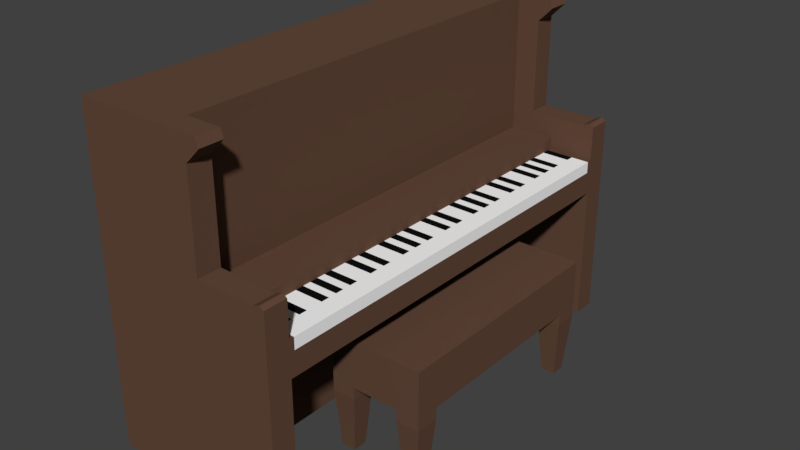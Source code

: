# Source: Piano_2x1x2.blend  (saved by Blender 2.79.0; exported with 4.5.12 LTS)
import bpy
from mathutils import Matrix  # noqa: F401  (used for matrix-valued properties, if any)

bpy.ops.wm.read_factory_settings(use_empty=True)
scene = bpy.context.scene
scene.name = 'Scene'

# ---- collections
col_collection_1 = bpy.data.collections.new('Collection 1'); scene.collection.children.link(col_collection_1)

# ---- materials (node trees are filled in below, after node groups)
mat_wood_006 = bpy.data.materials.new('Wood.006')
mat_wood_006.alpha_threshold = 0.0
mat_wood_006.use_transparent_shadow = False
mat_wood_006.diffuse_color = (0.1282, 0.06695, 0.04347, 1.0)
mat_wood_006.roughness = 0.5
mat_wood_006.specular_intensity = 0.0
mat_white = bpy.data.materials.new('White')
mat_white.alpha_threshold = 0.0
mat_white.use_transparent_shadow = False
mat_white.diffuse_color = (1.0, 1.0, 1.0, 1.0)
mat_white.roughness = 0.5
mat_white.specular_intensity = 0.0
mat_black = bpy.data.materials.new('Black')
mat_black.alpha_threshold = 0.0
mat_black.use_transparent_shadow = False
mat_black.diffuse_color = (0.005605, 0.005605, 0.005605, 1.0)
mat_black.roughness = 0.5
mat_black.specular_intensity = 0.0

# ---- material node trees

# ---- world
world_world = bpy.data.worlds.new('World'); scene.world = world_world
world_world.color = (0.05088, 0.05088, 0.05088)
world_world.use_sun_shadow = False
world_world.sun_shadow_jitter_overblur = 0.0
world_world.cycles.sampling_method = 'MANUAL'

# ---- meshes
me_piano_2x1x2_c = bpy.data.meshes.new('Piano_2x1x2_C')
me_piano_2x1x2_c.from_pydata([(0.6, 1.5, 0.3), (0.6, 1.5, 0.5), (1.0, 1.5, 0.3), (1.0, 1.5, 0.5), (0.6, 0.5, 0.3), (0.6, 0.5, 0.5), (1.0, 0.5, 0.3), (1.0, 0.5, 0.5), (0.9, 1.5, 0.3), (0.7, 1.5, 0.3), (1.0, 0.6, 0.3), (1.0, 1.4, 0.3), (0.7, 0.5, 0.3), (0.9, 0.5, 0.3), (0.6, 1.4, 0.3), (0.6, 0.6, 0.3), (0.9, 1.4, 0.3), (0.7, 1.4, 0.3), (0.9, 0.6, 0.3), (0.7, 0.6, 0.3), (0.68, 1.48, 7.451e-09), (0.62, 1.48, 7.451e-09), (0.98, 1.42, 7.451e-09), (0.98, 1.48, 7.451e-09), (0.92, 0.52, 7.451e-09), (0.98, 0.52, 7.451e-09), (0.62, 0.58, 7.451e-09), (0.62, 0.52, 7.451e-09), (0.92, 1.48, 7.451e-09), (0.98, 0.58, 7.451e-09), (0.68, 0.52, 7.451e-09), (0.62, 1.42, 7.451e-09), (0.68, 1.42, 7.451e-09), (0.92, 1.42, 7.451e-09), (0.68, 0.58, 7.451e-09), (0.92, 0.58, 7.451e-09), (0.4, -2.559e-07, 0.0), (-2.662e-07, -2.384e-07, 0.0), (-8.941e-08, 2.0, 0.0), (0.4, 2.0, 0.0), (0.4, -4.943e-07, 1.4), (-5.345e-07, 1.192e-07, 1.4), (0.0, 2.0, 1.4), (0.4, 2.0, 1.4), (0.4, 0.1, 0.0), (0.4, 1.9, 0.0), (0.4, -2.559e-07, 0.6), (0.4, -4.943e-07, 0.7), (0.4, 2.0, 0.6), (0.4, 2.0, 0.7), (0.4, 0.1, 1.4), (0.4, 1.9, 1.4), (0.4, 0.1, 0.7), (0.4, 1.9, 0.7), (0.4, 0.1, 0.6), (0.4, 1.9, 0.6), (0.8, 1.9, 0.6), (0.8, 0.1, 0.6), (0.8, 0.1, 0.7), (0.8, 1.9, 0.7), (0.8, 2.0, 0.7), (0.8, 2.0, 0.6), (0.8, -7.502e-07, 0.7), (0.8, -5.118e-07, 0.6), (0.8, 0.1, 1.043e-07), (0.8, -5.118e-07, 1.043e-07), (0.8, 2.0, 1.043e-07), (0.8, 1.9, 1.043e-07), (0.5, -7.371e-07, 0.7), (0.5, 2.0, 0.7), (0.5, 1.9, 0.7), (0.5, 0.1, 0.7), (0.5, 1.9, 0.9), (0.5, 2.0, 0.9), (0.5, -7.371e-07, 0.9), (0.5, 0.1, 0.9), (0.4, 0.12, 0.7), (0.4, 1.88, 0.7), (0.8, 0.12, 0.7), (0.8, 1.88, 0.7), (0.4, 1.88, 0.75), (0.4, 1.9, 0.75), (0.8, 1.88, 0.75), (0.8, 1.9, 0.75), (0.8, 0.1, 0.75), (0.4, 0.1, 0.75), (0.4, 0.12, 0.75), (0.8, 0.12, 0.75), (0.6, 0.1, 0.75), (0.6, 1.9, 0.75), (0.6, 1.88, 0.75), (0.6, 0.12, 0.75), (0.4, 1.88, 0.8), (0.4, 1.9, 0.8), (0.6, 0.1, 0.8), (0.4, 0.1, 0.8), (0.4, 0.12, 0.8), (0.6, 1.9, 0.8), (0.6, 1.88, 0.8), (0.6, 0.12, 0.8), (0.9, 1.5, 0.25), (0.9, 1.4, 0.25), (1.0, 1.4, 0.25), (1.0, 1.5, 0.25), (0.7, 1.5, 0.25), (0.6, 1.5, 0.25), (0.6, 1.4, 0.25), (0.7, 1.4, 0.25), (0.7, 0.6, 0.25), (0.6, 0.6, 0.25), (0.6, 0.5, 0.25), (0.7, 0.5, 0.25), (1.0, 0.5, 0.25), (1.0, 0.6, 0.25), (0.9, 0.5, 0.25), (0.9, 0.6, 0.25), (0.5, -7.371e-07, 1.3), (0.5, 2.0, 1.3), (0.5, 0.1, 1.3), (0.5, 1.9, 1.3), (0.55, 2.0, 1.4), (0.5646, 2.0, 1.365), (0.5646, 1.9, 1.365), (0.55, 1.9, 1.4), (0.5646, -7.399e-07, 1.365), (0.55, -7.393e-07, 1.4), (0.55, 0.1, 1.4), (0.5646, 0.1, 1.365), (0.75, -7.48e-07, 0.9), (0.75, 0.1, 0.9), (0.75, 1.9, 0.9), (0.75, 2.0, 0.9), (0.8, -7.502e-07, 0.9), (0.7814, -7.494e-07, 0.9126), (0.7814, 0.1, 0.9126), (0.8, 0.1, 0.9), (0.8, 1.9, 0.9), (0.7814, 1.9, 0.9126), (0.7814, 2.0, 0.9126), (0.8, 2.0, 0.9), (0.72, 1.88, 0.75), (0.72, 0.12, 0.75), (0.8, 0.1552, 0.75), (0.8, 0.1904, 0.75), (0.8, 0.2256, 0.75), (0.8, 0.2608, 0.75), (0.8, 0.296, 0.75), (0.8, 0.3312, 0.75), (0.8, 0.3664, 0.75), (0.8, 0.4016, 0.75), (0.8, 0.4368, 0.75), (0.8, 0.472, 0.75), (0.8, 0.5072, 0.75), (0.8, 0.5424, 0.75), (0.8, 0.5776, 0.75), (0.8, 0.6128, 0.75), (0.8, 0.648, 0.75), (0.8, 0.6832, 0.75), (0.8, 0.7184, 0.75), (0.8, 0.7536, 0.75), (0.8, 0.7888, 0.75), (0.8, 0.824, 0.75), (0.8, 0.8592, 0.75), (0.8, 0.8944, 0.75), (0.8, 0.9296, 0.75), (0.8, 0.9648, 0.75), (0.8, 1.0, 0.75), (0.8, 1.035, 0.75), (0.8, 1.07, 0.75), (0.8, 1.106, 0.75), (0.8, 1.141, 0.75), (0.8, 1.176, 0.75), (0.8, 1.211, 0.75), (0.8, 1.246, 0.75), (0.8, 1.282, 0.75), (0.8, 1.317, 0.75), (0.8, 1.352, 0.75), (0.8, 1.387, 0.75), (0.8, 1.422, 0.75), (0.8, 1.458, 0.75), (0.8, 1.493, 0.75), (0.8, 1.528, 0.75), (0.8, 1.563, 0.75), (0.8, 1.598, 0.75), (0.8, 1.634, 0.75), (0.8, 1.669, 0.75), (0.8, 1.704, 0.75), (0.8, 1.739, 0.75), (0.8, 1.774, 0.75), (0.8, 1.81, 0.75), (0.8, 1.845, 0.75), (0.6, 0.1552, 0.75), (0.6, 0.1904, 0.75), (0.6, 0.2256, 0.75), (0.6, 0.2608, 0.75), (0.6, 0.296, 0.75), (0.6, 0.3312, 0.75), (0.6, 0.3664, 0.75), (0.6, 0.4016, 0.75), (0.6, 0.4368, 0.75), (0.6, 0.472, 0.75), (0.6, 0.5072, 0.75), (0.6, 0.5424, 0.75), (0.6, 0.5776, 0.75), (0.6, 0.6128, 0.75), (0.6, 0.648, 0.75), (0.6, 0.6832, 0.75), (0.6, 0.7184, 0.75), (0.6, 0.7536, 0.75), (0.6, 0.7888, 0.75), (0.6, 0.824, 0.75), (0.6, 0.8592, 0.75), (0.6, 0.8944, 0.75), (0.6, 0.9296, 0.75), (0.6, 0.9648, 0.75), (0.6, 1.0, 0.75), (0.6, 1.035, 0.75), (0.6, 1.07, 0.75), (0.6, 1.106, 0.75), (0.6, 1.141, 0.75), (0.6, 1.176, 0.75), (0.6, 1.211, 0.75), (0.6, 1.246, 0.75), (0.6, 1.282, 0.75), (0.6, 1.317, 0.75), (0.6, 1.352, 0.75), (0.6, 1.387, 0.75), (0.6, 1.422, 0.75), (0.6, 1.458, 0.75), (0.6, 1.493, 0.75), (0.6, 1.528, 0.75), (0.6, 1.563, 0.75), (0.6, 1.598, 0.75), (0.6, 1.634, 0.75), (0.6, 1.669, 0.75), (0.6, 1.704, 0.75), (0.6, 1.739, 0.75), (0.6, 1.774, 0.75), (0.6, 1.81, 0.75), (0.6, 1.845, 0.75), (0.72, 0.1552, 0.75), (0.72, 0.1904, 0.75), (0.72, 0.2256, 0.75), (0.72, 0.2608, 0.75), (0.72, 0.296, 0.75), (0.72, 0.3312, 0.75), (0.72, 0.3664, 0.75), (0.72, 0.4016, 0.75), (0.72, 0.4368, 0.75), (0.72, 0.472, 0.75), (0.72, 0.5072, 0.75), (0.72, 0.5424, 0.75), (0.72, 0.5776, 0.75), (0.72, 0.6128, 0.75), (0.72, 0.648, 0.75), (0.72, 0.6832, 0.75), (0.72, 0.7184, 0.75), (0.72, 0.7536, 0.75), (0.72, 0.7888, 0.75), (0.72, 0.824, 0.75), (0.72, 0.8592, 0.75), (0.72, 0.8944, 0.75), (0.72, 0.9296, 0.75), (0.72, 0.9648, 0.75), (0.72, 1.0, 0.75), (0.72, 1.035, 0.75), (0.72, 1.07, 0.75), (0.72, 1.106, 0.75), (0.72, 1.141, 0.75), (0.72, 1.176, 0.75), (0.72, 1.211, 0.75), (0.72, 1.246, 0.75), (0.72, 1.282, 0.75), (0.72, 1.317, 0.75), (0.72, 1.352, 0.75), (0.72, 1.387, 0.75), (0.72, 1.422, 0.75), (0.72, 1.458, 0.75), (0.72, 1.493, 0.75), (0.72, 1.528, 0.75), (0.72, 1.563, 0.75), (0.72, 1.598, 0.75), (0.72, 1.634, 0.75), (0.72, 1.669, 0.75), (0.72, 1.704, 0.75), (0.72, 1.739, 0.75), (0.72, 1.774, 0.75), (0.72, 1.81, 0.75), (0.72, 1.845, 0.75)], [], [(0, 1, 3, 2, 8, 9), (2, 3, 7, 6, 10, 11), (6, 7, 5, 4, 12, 13), (4, 5, 1, 0, 14, 15), (114, 115, 35, 24), (7, 3, 1, 5), (105, 104, 20, 21), (17, 19, 15, 14), (112, 114, 24, 25), (8, 16, 17, 9), (11, 10, 18, 16), (16, 18, 19, 17), (113, 112, 25, 29), (18, 13, 12, 19), (34, 30, 27, 26), (20, 32, 31, 21), (23, 22, 33, 28), (29, 25, 24, 35), (109, 108, 34, 26), (111, 110, 27, 30), (108, 111, 30, 34), (115, 113, 29, 35), (110, 109, 26, 27), (106, 105, 21, 31), (101, 100, 28, 33), (103, 102, 22, 23), (100, 103, 23, 28), (104, 107, 32, 20), (107, 106, 31, 32), (102, 101, 33, 22), (36, 37, 38, 39, 45, 44), (40, 50, 51, 43, 42, 41), (36, 46, 47, 40, 41, 37), (37, 41, 42, 38), (38, 42, 43, 49, 48, 39), (47, 46, 63, 62), (47, 52, 71, 68), (61, 60, 59, 56), (50, 52, 76, 77, 53, 51), (55, 45, 67, 56), (64, 57, 63, 65), (54, 55, 56, 57), (54, 44, 45, 55), (52, 58, 84, 88, 85), (48, 49, 60, 61), (63, 57, 58, 62), (46, 36, 65, 63), (67, 66, 61, 56), (36, 44, 64, 65), (44, 54, 57, 64), (59, 79, 78, 58, 57, 56), (39, 48, 61, 66), (45, 39, 66, 67), (119, 70, 69, 117), (116, 68, 71, 118), (52, 50, 126, 127, 118, 71), (53, 49, 69, 70), (49, 43, 120, 121, 117, 69), (51, 53, 70, 119, 122, 123), (40, 47, 68, 116, 124, 125), (60, 69, 73, 131, 138, 139), (70, 59, 136, 137, 130, 72), (131, 73, 72, 130), (58, 71, 75, 129, 134, 135), (128, 133, 134, 129), (69, 70, 72, 73), (68, 62, 132, 133, 128, 74), (138, 131, 130, 137), (71, 68, 74, 75), (76, 52, 85, 86), (58, 78, 87, 84), (91, 88, 84, 87, 141), (89, 90, 140, 82, 83), (240, 141, 87, 142), (59, 53, 81, 89, 83), (78, 79, 82, 190, 189, 188, 187, 186, 185, 184, 183, 182, 181, 180, 179, 178, 177, 176, 175, 174, 173, 172, 171, 170, 169, 168, 167, 166, 165, 164, 163, 162, 161, 160, 159, 158, 157, 156, 155, 154, 153, 152, 151, 150, 149, 148, 147, 146, 145, 144, 143, 142, 87), (77, 76, 86, 80), (53, 77, 80, 81), (79, 59, 83, 82), (89, 81, 93, 97), (90, 89, 97, 98), (80, 86, 96, 92), (92, 96, 99, 98), (93, 92, 98, 97), (96, 95, 94, 99), (86, 85, 95, 96), (85, 88, 94, 95), (88, 91, 99, 94), (81, 80, 92, 93), (91, 191, 192, 193, 194, 195, 196, 197, 198, 199, 200, 201, 202, 203, 204, 205, 206, 207, 208, 209, 210, 211, 212, 213, 214, 215, 216, 217, 218, 219, 220, 221, 222, 223, 224, 225, 226, 227, 228, 229, 230, 231, 232, 233, 234, 235, 236, 237, 238, 239, 90, 98, 99), (11, 16, 101, 102), (8, 2, 103, 100), (2, 11, 102, 103), (16, 8, 100, 101), (17, 14, 106, 107), (9, 17, 107, 104), (14, 0, 105, 106), (0, 9, 104, 105), (4, 15, 109, 110), (19, 12, 111, 108), (12, 4, 110, 111), (15, 19, 108, 109), (18, 10, 113, 115), (10, 6, 112, 113), (6, 13, 114, 112), (13, 18, 115, 114), (50, 40, 125, 126), (43, 51, 123, 120), (122, 121, 120, 123), (122, 119, 117, 121), (124, 127, 126, 125), (124, 116, 118, 127), (74, 128, 129, 75), (59, 60, 139, 136), (132, 135, 134, 133), (136, 139, 138, 137), (62, 58, 135, 132), (191, 91, 141, 240), (90, 239, 288, 140), (239, 238, 287, 288), (238, 237, 286, 287), (237, 236, 285, 286), (236, 235, 284, 285), (235, 234, 283, 284), (234, 233, 282, 283), (233, 232, 281, 282), (232, 231, 280, 281), (231, 230, 279, 280), (230, 229, 278, 279), (229, 228, 277, 278), (228, 227, 276, 277), (227, 226, 275, 276), (226, 225, 274, 275), (225, 224, 273, 274), (224, 223, 272, 273), (223, 222, 271, 272), (222, 221, 270, 271), (221, 220, 269, 270), (220, 219, 268, 269), (219, 218, 267, 268), (218, 217, 266, 267), (217, 216, 265, 266), (216, 215, 264, 265), (215, 214, 263, 264), (214, 213, 262, 263), (213, 212, 261, 262), (212, 211, 260, 261), (211, 210, 259, 260), (210, 209, 258, 259), (209, 208, 257, 258), (208, 207, 256, 257), (207, 206, 255, 256), (206, 205, 254, 255), (205, 204, 253, 254), (204, 203, 252, 253), (203, 202, 251, 252), (202, 201, 250, 251), (201, 200, 249, 250), (200, 199, 248, 249), (199, 198, 247, 248), (198, 197, 246, 247), (197, 196, 245, 246), (196, 195, 244, 245), (195, 194, 243, 244), (194, 193, 242, 243), (193, 192, 241, 242), (192, 191, 240, 241), (140, 288, 190, 82), (288, 287, 189, 190), (287, 286, 188, 189), (286, 285, 187, 188), (285, 284, 186, 187), (284, 283, 185, 186), (283, 282, 184, 185), (282, 281, 183, 184), (281, 280, 182, 183), (280, 279, 181, 182), (279, 278, 180, 181), (278, 277, 179, 180), (277, 276, 178, 179), (276, 275, 177, 178), (275, 274, 176, 177), (274, 273, 175, 176), (273, 272, 174, 175), (272, 271, 173, 174), (271, 270, 172, 173), (270, 269, 171, 172), (269, 268, 170, 171), (268, 267, 169, 170), (267, 266, 168, 169), (266, 265, 167, 168), (265, 264, 166, 167), (264, 263, 165, 166), (263, 262, 164, 165), (262, 261, 163, 164), (261, 260, 162, 163), (260, 259, 161, 162), (259, 258, 160, 161), (258, 257, 159, 160), (257, 256, 158, 159), (256, 255, 157, 158), (255, 254, 156, 157), (254, 253, 155, 156), (253, 252, 154, 155), (252, 251, 153, 154), (251, 250, 152, 153), (250, 249, 151, 152), (249, 248, 150, 151), (248, 247, 149, 150), (247, 246, 148, 149), (246, 245, 147, 148), (245, 244, 146, 147), (244, 243, 145, 146), (243, 242, 144, 145), (242, 241, 143, 144), (241, 240, 142, 143)])
me_piano_2x1x2_c.polygons.foreach_set('material_index', [0, 0, 0, 0, 0, 0, 0, 0, 0, 0, 0, 0, 0, 0, 0, 0, 0, 0, 0, 0, 0, 0, 0, 0, 0, 0, 0, 0, 0, 0, 0, 0, 0, 0, 0, 0, 0, 0, 0, 0, 0, 0, 0, 0, 0, 0, 0, 0, 0, 0, 0, 0, 0, 0, 0, 0, 0, 0, 0, 0, 0, 0, 0, 0, 0, 0, 0, 0, 0, 0, 0, 0, 0, 1, 0, 1, 0, 0, 0, 0, 0, 0, 0, 0, 0, 0, 0, 0, 0, 0, 0, 0, 0, 0, 0, 0, 0, 0, 0, 0, 0, 0, 0, 0, 0, 0, 0, 0, 0, 0, 0, 0, 0, 0, 0, 0, 0, 1, 2, 1, 1, 2, 1, 2, 1, 2, 1, 1, 2, 1, 2, 1, 1, 2, 1, 2, 1, 2, 1, 1, 2, 1, 2, 1, 1, 2, 1, 2, 1, 2, 1, 1, 2, 1, 2, 1, 1, 2, 1, 2, 1, 2, 1, 1, 2, 1, 2, 1, 1, 1, 1, 1, 1, 1, 1, 1, 1, 1, 1, 1, 1, 1, 1, 1, 1, 1, 1, 1, 1, 1, 1, 1, 1, 1, 1, 1, 1, 1, 1, 1, 1, 1, 1, 1, 1, 1, 1, 1, 1, 1, 1, 1, 1, 1, 1, 1])
me_piano_2x1x2_c.materials.append(mat_wood_006)
me_piano_2x1x2_c.materials.append(mat_white)
me_piano_2x1x2_c.materials.append(mat_black)
me_piano_2x1x2_c.use_remesh_preserve_volume = False
me_piano_2x1x2_c.use_remesh_preserve_attributes = False
me_piano_2x1x2_c.use_mirror_vertex_groups = False
me_piano_2x1x2_c.update()

# ---- objects
ob_piano_2x1x2 = bpy.data.objects.new('Piano_2x1x2', me_piano_2x1x2_c)

# ---- transforms, parenting, visibility, modifiers, constraints
ob_piano_2x1x2.location = (0.0, 0.0, 0.0)
ob_piano_2x1x2.lock_rotations_4d = False
ob_piano_2x1x2.empty_display_type = 'ARROWS'
ob_piano_2x1x2.lineart.crease_threshold = 0.0

# ---- collection membership
col_collection_1.objects.link(ob_piano_2x1x2)

# ---- scene / render settings (as saved in the file)
scene.frame_start = 1; scene.frame_end = 250; scene.frame_set(1)
scene.render.engine = 'BLENDER_EEVEE_NEXT'
scene.render.resolution_percentage = 50
scene.render.dither_intensity = 0.0
scene.cycles.use_denoising = False
scene.cycles.samples = 128
scene.cycles.sampling_pattern = 'TABULATED_SOBOL'
scene.cycles.use_adaptive_sampling = False
scene.cycles.use_light_tree = False
scene.cycles.blur_glossy = 0.0
scene.cycles.sample_clamp_indirect = 0.0
scene.view_settings.view_transform = 'Standard'
bpy.context.view_layer.update()

# ---- added for rendering (the .blend has no active camera and no usable light): camera, sun
cam_auto = bpy.data.cameras.new('AutoCamera')
cam_auto.lens = 50.0
cam_auto.sensor_width = 36.0
cam_auto.clip_end = 1000.0
ob_auto_camera = bpy.data.objects.new('AutoCamera', cam_auto)
scene.collection.objects.link(ob_auto_camera)
ob_auto_camera.location = (2.94091, -1.92909, 2.65273)
ob_auto_camera.rotation_euler = (1.09748, -7.21219e-08, 0.694738)
scene.camera = ob_auto_camera
light_auto_sun = bpy.data.lights.new('AutoSun', 'SUN')
light_auto_sun.energy = 3.0
light_auto_sun.angle = 0.0523599
ob_auto_sun = bpy.data.objects.new('AutoSun', light_auto_sun)
scene.collection.objects.link(ob_auto_sun)
ob_auto_sun.rotation_euler = (0.872665, 0.174533, 0.523599)
bpy.context.view_layer.update()

